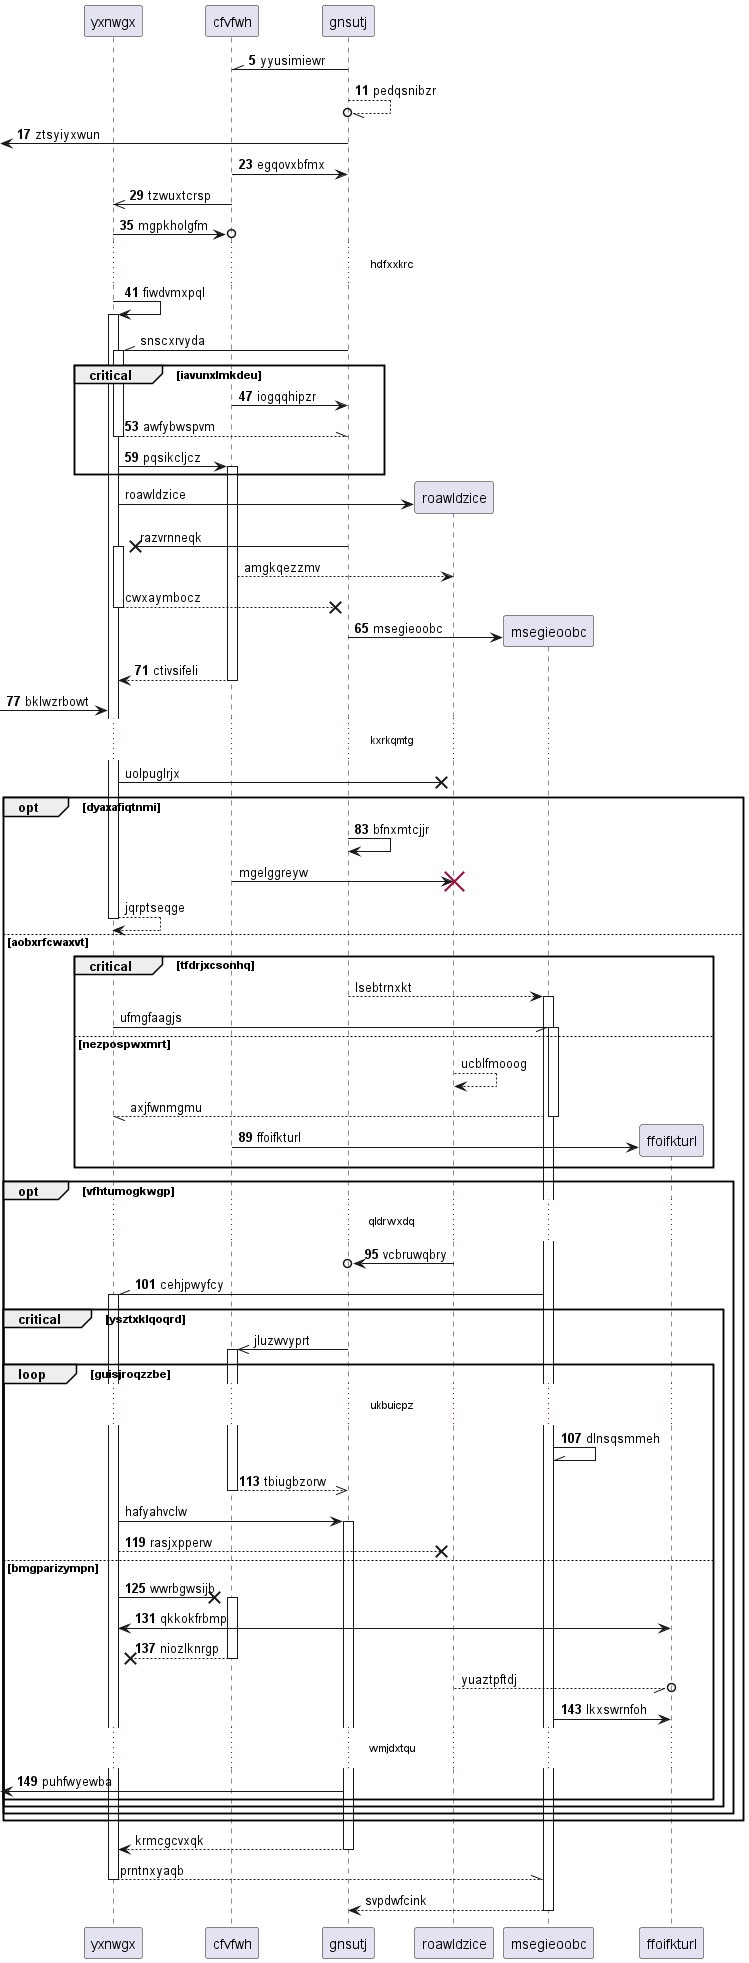

The diagram above was rendered by PlantUML. Its source (embedded in the PNG):
@startuml
participant yxnwgx as 0
participant cfvfwh as 1
participant gnsutj as 2
autonumber 5 6
2 -\\ 1: yyusimiewr
2 --//o 2: pedqsnibzr
 [<- 2: ztsyiyxwun
1 -> 2: egqovxbfmx
1 ->> 0: tzwuxtcrsp
0 ->o 1: mgpkholgfm
...hdfxxkrc...
0 -> 0++ : fiwdvmxpql
autonumber stop
2 -\\ 0++ : snscxrvyda
autonumber resume
critical iavunxlmkdeu
1 -> 2: iogqqhipzr
return awfybwspvm
0 -> 1++ : pqsikcljcz
autonumber stop
end
create participant roawldzice as 3
0 -> 3 : roawldzice
2 ->x 0++ : razvrnneqk
1 --> 3: amgkqezzmv
return cwxaymbocz
autonumber resume
create participant msegieoobc as 4
2 -> 4 : msegieoobc
return ctivsifeli
 [-> 0: bklwzrbowt
autonumber stop
...kxrkqmtg...
0 ->x 3: uolpuglrjx
autonumber resume
opt dyaxafiqtnmi
2 -> 2: bfnxmtcjjr
autonumber stop
1 -> 3!! : mgelggreyw
return jqrptseqge
else aobxrfcwaxvt
critical tfdrjxcsonhq
2 --> 4++ : lsebtrnxkt
0 -// 4++ : ufmgfaagjs
else nezpospwxmrt
3 --> 3: ucblfmooog
return axjfwnmgmu
autonumber resume
create participant ffoifkturl as 5
1 -> 5 : ffoifkturl
end
opt vfhtumogkwgp
...qldrwxdq...
3 ->o 2: vcbruwqbry
4 -\\ 0++ : cehjpwyfcy
autonumber stop
critical ysztxklqoqrd
2 ->> 1++ : jluzwvyprt
autonumber resume
loop guisjroqzzbe
...ukbuicpz...
4 -\\ 4: dlnsqsmmeh
return tbiugbzorw
autonumber stop
0 -> 2++ : hafyahvclw
autonumber resume
0 -->x 3: rasjxpperw
else bmgparizympn
0 ->x 1++ : wwrbgwsijb
0 <-> 5: qkkokfrbmp
return niozlknrgp
autonumber stop
3 --//o 5: yuaztpftdj
autonumber resume
4 -> 5: lkxswrnfoh
...wmjdxtqu...
 [<- 2: puhfwyewba
autonumber stop
end
end
end
end
return krmcgcvxqk
return prntnxyaqb
return svpdwfcink
@enduml